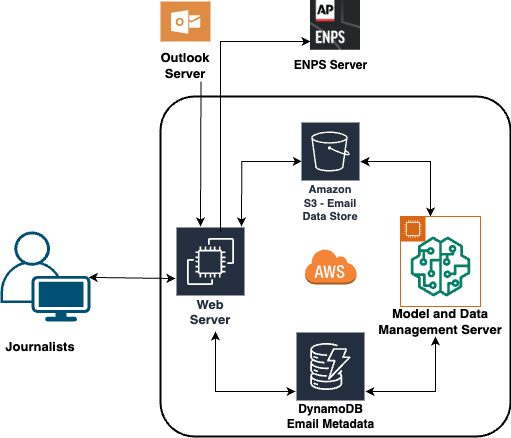

The diagram above was exported from draw.io. Its source (the exported page's mxGraphModel, read from the mxfile embedded in the PNG):
<mxGraphModel dx="984" dy="662" grid="1" gridSize="10" guides="1" tooltips="1" connect="1" arrows="1" fold="1" page="1" pageScale="1" pageWidth="850" pageHeight="1100" math="0" shadow="0">
  <root>
    <mxCell id="0" />
    <mxCell id="1" parent="0" />
    <mxCell id="xKqod5n4oFwzzCznoamm-2" value="" style="rounded=1;arcSize=10;dashed=0;fillColor=none;gradientColor=none;strokeWidth=2;" parent="1" vertex="1">
      <mxGeometry x="330" y="205" width="350" height="340" as="geometry" />
    </mxCell>
    <mxCell id="xKqod5n4oFwzzCznoamm-3" value="" style="dashed=0;html=1;shape=mxgraph.aws3.cloud;fillColor=#F58536;gradientColor=none;dashed=0;" parent="1" vertex="1">
      <mxGeometry x="474" y="357" width="52" height="36" as="geometry" />
    </mxCell>
    <mxCell id="xKqod5n4oFwzzCznoamm-5" value="&lt;font style=&quot;font-size: 11px;&quot;&gt;Amazon S3 - Email Data Store&lt;/font&gt;" style="sketch=0;outlineConnect=0;fontColor=#232F3E;gradientColor=none;strokeColor=#ffffff;fillColor=#232F3E;dashed=0;verticalLabelPosition=middle;verticalAlign=bottom;align=center;html=1;whiteSpace=wrap;fontSize=10;fontStyle=1;spacing=3;shape=mxgraph.aws4.productIcon;prIcon=mxgraph.aws4.s3;" parent="1" vertex="1">
      <mxGeometry x="470" y="230" width="60" height="105" as="geometry" />
    </mxCell>
    <mxCell id="xKqod5n4oFwzzCznoamm-6" value="" style="sketch=0;outlineConnect=0;fontColor=#232F3E;gradientColor=none;strokeColor=#ffffff;fillColor=#232F3E;dashed=0;verticalLabelPosition=middle;verticalAlign=bottom;align=center;html=1;whiteSpace=wrap;fontSize=10;fontStyle=1;spacing=3;shape=mxgraph.aws4.productIcon;prIcon=mxgraph.aws4.dynamodb;" parent="1" vertex="1">
      <mxGeometry x="465" y="440" width="70" height="100" as="geometry" />
    </mxCell>
    <mxCell id="xKqod5n4oFwzzCznoamm-7" value="&lt;font style=&quot;font-size: 13px;&quot;&gt;Web Server&lt;/font&gt;" style="sketch=0;outlineConnect=0;fontColor=#232F3E;gradientColor=none;strokeColor=#ffffff;fillColor=#232F3E;dashed=0;verticalLabelPosition=middle;verticalAlign=bottom;align=center;html=1;whiteSpace=wrap;fontSize=10;fontStyle=1;spacing=3;shape=mxgraph.aws4.productIcon;prIcon=mxgraph.aws4.ec2;" parent="1" vertex="1">
      <mxGeometry x="345" y="335" width="70" height="105" as="geometry" />
    </mxCell>
    <mxCell id="xKqod5n4oFwzzCznoamm-9" value="" style="endArrow=classic;startArrow=classic;html=1;rounded=0;exitX=0.943;exitY=0;exitDx=0;exitDy=0;exitPerimeter=0;" parent="1" source="xKqod5n4oFwzzCznoamm-7" edge="1">
      <mxGeometry width="50" height="50" relative="1" as="geometry">
        <mxPoint x="410" y="330" as="sourcePoint" />
        <mxPoint x="471.25" y="270" as="targetPoint" />
        <Array as="points">
          <mxPoint x="411.25" y="270" />
        </Array>
      </mxGeometry>
    </mxCell>
    <mxCell id="xKqod5n4oFwzzCznoamm-10" value="" style="endArrow=classic;startArrow=classic;html=1;rounded=0;" parent="1" edge="1">
      <mxGeometry width="50" height="50" relative="1" as="geometry">
        <mxPoint x="385" y="440" as="sourcePoint" />
        <mxPoint x="465" y="500" as="targetPoint" />
        <Array as="points">
          <mxPoint x="385" y="500" />
        </Array>
      </mxGeometry>
    </mxCell>
    <mxCell id="xKqod5n4oFwzzCznoamm-11" value="" style="endArrow=classic;startArrow=classic;html=1;rounded=0;entryX=0.592;entryY=0.195;entryDx=0;entryDy=0;entryPerimeter=0;exitX=0.5;exitY=0;exitDx=0;exitDy=0;" parent="1" edge="1">
      <mxGeometry width="50" height="50" relative="1" as="geometry">
        <mxPoint x="600" y="325" as="sourcePoint" />
        <mxPoint x="529.9999999999999" y="270.08000000000004" as="targetPoint" />
        <Array as="points">
          <mxPoint x="600" y="270" />
        </Array>
      </mxGeometry>
    </mxCell>
    <mxCell id="xKqod5n4oFwzzCznoamm-12" value="" style="endArrow=classic;startArrow=classic;html=1;rounded=0;exitX=0.5;exitY=1;exitDx=0;exitDy=0;" parent="1" edge="1">
      <mxGeometry width="50" height="50" relative="1" as="geometry">
        <mxPoint x="605" y="445" as="sourcePoint" />
        <mxPoint x="535" y="500" as="targetPoint" />
        <Array as="points">
          <mxPoint x="605" y="500" />
        </Array>
      </mxGeometry>
    </mxCell>
    <mxCell id="xKqod5n4oFwzzCznoamm-13" value="" style="sketch=0;pointerEvents=1;shadow=0;dashed=0;html=1;strokeColor=none;fillColor=#DF8C42;labelPosition=center;verticalLabelPosition=bottom;verticalAlign=top;align=center;outlineConnect=0;shape=mxgraph.veeam2.microsoft_outlook;" parent="1" vertex="1">
      <mxGeometry x="330" y="110" width="50" height="40" as="geometry" />
    </mxCell>
    <mxCell id="xKqod5n4oFwzzCznoamm-16" value="&lt;b style=&quot;font-size: 13px;&quot;&gt;Outlook&lt;br style=&quot;font-size: 13px;&quot;&gt;Server&lt;/b&gt;" style="text;html=1;strokeColor=none;fillColor=none;align=center;verticalAlign=middle;whiteSpace=wrap;rounded=0;fontSize=13;" parent="1" vertex="1">
      <mxGeometry x="305" y="158.75" width="100" height="30" as="geometry" />
    </mxCell>
    <mxCell id="xKqod5n4oFwzzCznoamm-24" value="" style="points=[[0.35,0,0],[0.98,0.51,0],[1,0.71,0],[0.67,1,0],[0,0.795,0],[0,0.65,0]];verticalLabelPosition=bottom;sketch=0;html=1;verticalAlign=top;aspect=fixed;align=center;pointerEvents=1;shape=mxgraph.cisco19.user;fillColor=#005073;strokeColor=none;" parent="1" vertex="1">
      <mxGeometry x="170" y="340" width="90" height="90" as="geometry" />
    </mxCell>
    <mxCell id="xKqod5n4oFwzzCznoamm-25" value="&lt;b&gt;&lt;font style=&quot;font-size: 13px;&quot;&gt;Journalists&lt;/font&gt;&lt;/b&gt;" style="text;html=1;strokeColor=none;fillColor=none;align=center;verticalAlign=middle;whiteSpace=wrap;rounded=0;" parent="1" vertex="1">
      <mxGeometry x="180" y="440" width="60" height="30" as="geometry" />
    </mxCell>
    <mxCell id="xKqod5n4oFwzzCznoamm-27" value="" style="points=[[0,0],[0.25,0],[0.5,0],[0.75,0],[1,0],[1,0.25],[1,0.5],[1,0.75],[1,1],[0.75,1],[0.5,1],[0.25,1],[0,1],[0,0.75],[0,0.5],[0,0.25]];outlineConnect=0;gradientColor=none;html=1;whiteSpace=wrap;fontSize=12;fontStyle=0;container=1;pointerEvents=0;collapsible=0;recursiveResize=0;shape=mxgraph.aws4.group;grIcon=mxgraph.aws4.group_ec2_instance_contents;strokeColor=#D86613;fillColor=none;verticalAlign=top;align=left;spacingLeft=30;fontColor=#D86613;dashed=0;" parent="1" vertex="1">
      <mxGeometry x="570" y="325" width="80" height="90" as="geometry" />
    </mxCell>
    <mxCell id="xKqod5n4oFwzzCznoamm-26" value="" style="sketch=0;outlineConnect=0;fontColor=#232F3E;gradientColor=none;fillColor=#067F68;strokeColor=none;dashed=0;verticalLabelPosition=bottom;verticalAlign=top;align=center;html=1;fontSize=12;fontStyle=0;aspect=fixed;pointerEvents=1;shape=mxgraph.aws4.sagemaker_model;" parent="xKqod5n4oFwzzCznoamm-27" vertex="1">
      <mxGeometry x="10" y="20" width="60" height="60" as="geometry" />
    </mxCell>
    <mxCell id="xKqod5n4oFwzzCznoamm-28" style="edgeStyle=orthogonalEdgeStyle;rounded=0;orthogonalLoop=1;jettySize=auto;html=1;exitX=0.5;exitY=1;exitDx=0;exitDy=0;" parent="1" source="xKqod5n4oFwzzCznoamm-27" target="xKqod5n4oFwzzCznoamm-27" edge="1">
      <mxGeometry relative="1" as="geometry" />
    </mxCell>
    <mxCell id="xKqod5n4oFwzzCznoamm-30" value="&lt;b style=&quot;font-size: 13px;&quot;&gt;&lt;font style=&quot;font-size: 13px;&quot;&gt;Model and Data &lt;br style=&quot;font-size: 13px;&quot;&gt;Management Server&lt;/font&gt;&lt;/b&gt;" style="text;html=1;strokeColor=none;fillColor=none;align=center;verticalAlign=middle;whiteSpace=wrap;rounded=0;fontSize=13;" parent="1" vertex="1">
      <mxGeometry x="540" y="415" width="140" height="30" as="geometry" />
    </mxCell>
    <mxCell id="ysQi1XJU6pGGjlu7zkAl-2" value="" style="endArrow=classic;html=1;rounded=0;entryX=0.214;entryY=0;entryDx=0;entryDy=0;entryPerimeter=0;" parent="1" edge="1">
      <mxGeometry width="50" height="50" relative="1" as="geometry">
        <mxPoint x="370.5" y="190" as="sourcePoint" />
        <mxPoint x="370" y="335" as="targetPoint" />
      </mxGeometry>
    </mxCell>
    <mxCell id="ysQi1XJU6pGGjlu7zkAl-3" value="" style="endArrow=classic;startArrow=classic;html=1;rounded=0;exitX=0.98;exitY=0.51;exitDx=0;exitDy=0;exitPerimeter=0;" parent="1" source="xKqod5n4oFwzzCznoamm-24" target="xKqod5n4oFwzzCznoamm-7" edge="1">
      <mxGeometry width="50" height="50" relative="1" as="geometry">
        <mxPoint x="400" y="350" as="sourcePoint" />
        <mxPoint x="450" y="300" as="targetPoint" />
      </mxGeometry>
    </mxCell>
    <mxCell id="M4Gu2-QIgGnqgftKbNLC-3" value="" style="shape=image;verticalLabelPosition=bottom;labelBackgroundColor=default;verticalAlign=top;aspect=fixed;imageAspect=0;image=https://is2-ssl.mzstatic.com/image/thumb/Purple116/v4/7d/b6/5f/7db65fe5-c0d8-0ab6-11ec-d02aa70acc5e/AppIcon-1x_U007emarketing-0-7-0-0-85-220.png/512x512bb.jpg;" vertex="1" parent="1">
      <mxGeometry x="480" y="108.75" width="50" height="50" as="geometry" />
    </mxCell>
    <mxCell id="M4Gu2-QIgGnqgftKbNLC-6" value="" style="endArrow=classic;html=1;rounded=0;" edge="1" parent="1">
      <mxGeometry width="50" height="50" relative="1" as="geometry">
        <mxPoint x="390" y="330" as="sourcePoint" />
        <mxPoint x="480" y="150" as="targetPoint" />
        <Array as="points">
          <mxPoint x="390" y="340" />
          <mxPoint x="390" y="330" />
          <mxPoint x="390" y="150" />
        </Array>
      </mxGeometry>
    </mxCell>
    <mxCell id="M4Gu2-QIgGnqgftKbNLC-8" value="&lt;b&gt;ENPS Server&lt;/b&gt;" style="text;html=1;align=center;verticalAlign=middle;resizable=0;points=[];autosize=1;strokeColor=none;fillColor=none;" vertex="1" parent="1">
      <mxGeometry x="450" y="158.75" width="100" height="30" as="geometry" />
    </mxCell>
    <mxCell id="M4Gu2-QIgGnqgftKbNLC-9" value="&lt;b&gt;DynamoDB&lt;br&gt;Email Metadata&lt;/b&gt;" style="text;html=1;align=center;verticalAlign=middle;resizable=0;points=[];autosize=1;strokeColor=none;fillColor=none;" vertex="1" parent="1">
      <mxGeometry x="445" y="505" width="110" height="40" as="geometry" />
    </mxCell>
  </root>
</mxGraphModel>